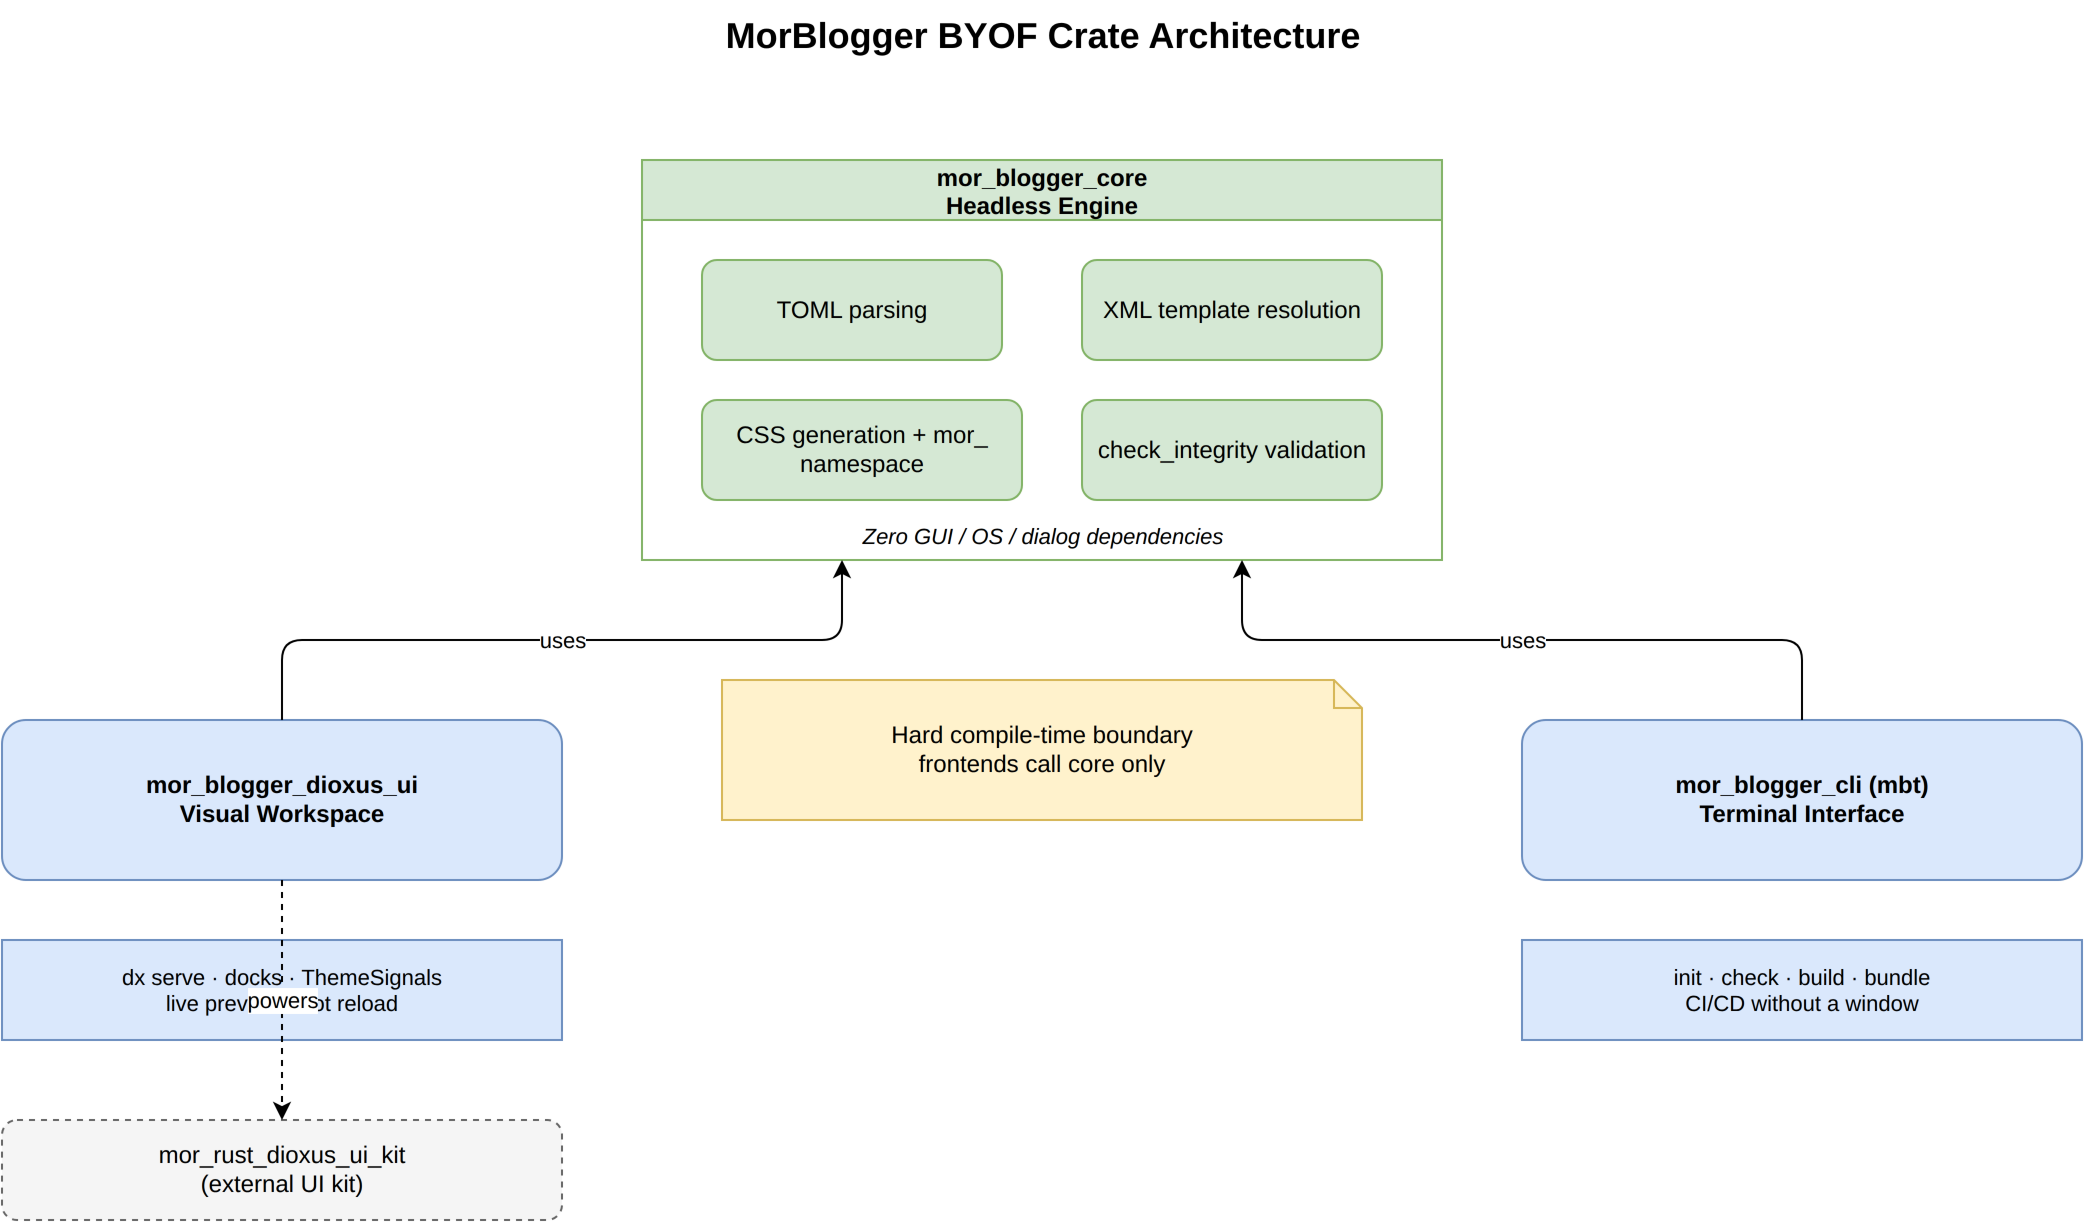

The diagram above was exported from draw.io. Its source (the exported page's mxGraphModel, read from the mxfile embedded in the PNG):
<mxGraphModel dx="1200" dy="800" grid="1" gridSize="10" guides="1" tooltips="1" connect="1" arrows="1" fold="1" page="1" pageScale="1" pageWidth="1200" pageHeight="800">
  <root>
    <mxCell id="0" />
    <mxCell id="1" parent="0" />
    <mxCell id="2" value="MorBlogger BYOF Crate Architecture" style="text;html=1;strokeColor=none;fillColor=none;align=center;fontSize=18;fontStyle=1;" vertex="1" parent="1">
      <mxGeometry x="300" y="20" width="600" height="40" as="geometry" />
    </mxCell>
    <mxCell id="3" value="mor_blogger_core&#10;Headless Engine" style="swimlane;startSize=30;fillColor=#d5e8d4;strokeColor=#82b366;fontStyle=1;" vertex="1" parent="1">
      <mxGeometry x="400" y="100" width="400" height="200" as="geometry" />
    </mxCell>
    <mxCell id="4" value="TOML parsing" style="rounded=1;whiteSpace=wrap;html=1;fillColor=#d5e8d4;strokeColor=#82b366;" vertex="1" parent="3">
      <mxGeometry x="30" y="50" width="150" height="50" as="geometry" />
    </mxCell>
    <mxCell id="5" value="XML template resolution" style="rounded=1;whiteSpace=wrap;html=1;fillColor=#d5e8d4;strokeColor=#82b366;" vertex="1" parent="3">
      <mxGeometry x="220" y="50" width="150" height="50" as="geometry" />
    </mxCell>
    <mxCell id="6" value="CSS generation + mor_ namespace" style="rounded=1;whiteSpace=wrap;html=1;fillColor=#d5e8d4;strokeColor=#82b366;" vertex="1" parent="3">
      <mxGeometry x="30" y="120" width="160" height="50" as="geometry" />
    </mxCell>
    <mxCell id="7" value="check_integrity validation" style="rounded=1;whiteSpace=wrap;html=1;fillColor=#d5e8d4;strokeColor=#82b366;" vertex="1" parent="3">
      <mxGeometry x="220" y="120" width="150" height="50" as="geometry" />
    </mxCell>
    <mxCell id="8" value="Zero GUI / OS / dialog dependencies" style="text;html=1;strokeColor=none;fillColor=none;align=center;fontStyle=2;fontSize=11;" vertex="1" parent="3">
      <mxGeometry x="80" y="175" width="240" height="20" as="geometry" />
    </mxCell>
    <mxCell id="9" value="mor_blogger_dioxus_ui&#10;Visual Workspace" style="rounded=1;whiteSpace=wrap;html=1;fillColor=#dae8fc;strokeColor=#6c8ebf;fontStyle=1;" vertex="1" parent="1">
      <mxGeometry x="80" y="380" width="280" height="80" as="geometry" />
    </mxCell>
    <mxCell id="10" value="mor_blogger_cli (mbt)&#10;Terminal Interface" style="rounded=1;whiteSpace=wrap;html=1;fillColor=#dae8fc;strokeColor=#6c8ebf;fontStyle=1;" vertex="1" parent="1">
      <mxGeometry x="840" y="380" width="280" height="80" as="geometry" />
    </mxCell>
    <mxCell id="11" value="dx serve · docks · ThemeSignals&#10;live preview · hot reload" style="rounded=0;whiteSpace=wrap;html=1;fillColor=#dae8fc;strokeColor=#6c8ebf;fontSize=11;" vertex="1" parent="1">
      <mxGeometry x="80" y="490" width="280" height="50" as="geometry" />
    </mxCell>
    <mxCell id="12" value="init · check · build · bundle&#10;CI/CD without a window" style="rounded=0;whiteSpace=wrap;html=1;fillColor=#dae8fc;strokeColor=#6c8ebf;fontSize=11;" vertex="1" parent="1">
      <mxGeometry x="840" y="490" width="280" height="50" as="geometry" />
    </mxCell>
    <mxCell id="13" value="mor_rust_dioxus_ui_kit&#10;(external UI kit)" style="rounded=1;dashed=1;whiteSpace=wrap;html=1;fillColor=#f5f5f5;strokeColor=#666666;" vertex="1" parent="1">
      <mxGeometry x="80" y="580" width="280" height="50" as="geometry" />
    </mxCell>
    <mxCell id="14" value="Hard compile-time boundary&#10;frontends call core only" style="shape=note;whiteSpace=wrap;html=1;fillColor=#fff2cc;strokeColor=#d6b656;size=14;" vertex="1" parent="1">
      <mxGeometry x="440" y="360" width="320" height="70" as="geometry" />
    </mxCell>
    <mxCell id="20" value="uses" style="edgeStyle=orthogonalEdgeStyle;rounded=1;orthogonalLoop=1;jettySize=auto;html=1;exitX=0.5;exitY=0;exitDx=0;exitDy=0;entryX=0.25;entryY=1;entryDx=0;entryDy=0;" edge="1" parent="1" source="9" target="3">
      <mxGeometry relative="1" as="geometry" />
    </mxCell>
    <mxCell id="21" value="uses" style="edgeStyle=orthogonalEdgeStyle;rounded=1;orthogonalLoop=1;jettySize=auto;html=1;exitX=0.5;exitY=0;exitDx=0;exitDy=0;entryX=0.75;entryY=1;entryDx=0;entryDy=0;" edge="1" parent="1" source="10" target="3">
      <mxGeometry relative="1" as="geometry" />
    </mxCell>
    <mxCell id="22" value="powers" style="edgeStyle=orthogonalEdgeStyle;rounded=1;orthogonalLoop=1;jettySize=auto;html=1;dashed=1;exitX=0.5;exitY=1;exitDx=0;exitDy=0;entryX=0.5;entryY=0;entryDx=0;entryDy=0;" edge="1" parent="1" source="9" target="13">
      <mxGeometry relative="1" as="geometry" />
    </mxCell>
  </root>
</mxGraphModel>